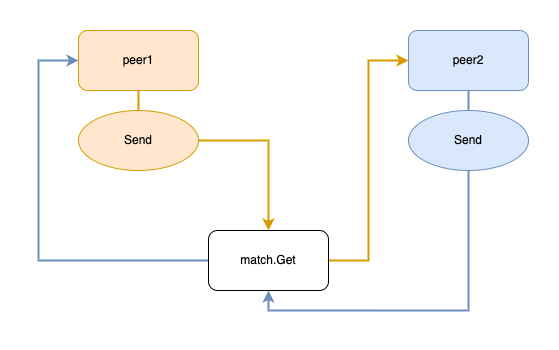

The diagram above was exported from draw.io. Its source (the exported page's mxGraphModel, read from the mxfile embedded in the PNG):
<mxGraphModel dx="920" dy="701" grid="1" gridSize="10" guides="1" tooltips="1" connect="1" arrows="1" fold="1" page="1" pageScale="1" pageWidth="1169" pageHeight="1654" math="0" shadow="0">
  <root>
    <mxCell id="0" />
    <mxCell id="1" parent="0" />
    <mxCell id="F-VHcga258HBBqKRoQGC-55" style="edgeStyle=orthogonalEdgeStyle;rounded=0;orthogonalLoop=1;jettySize=auto;html=1;entryX=0;entryY=0.5;entryDx=0;entryDy=0;startArrow=none;startFill=0;endArrow=classic;endFill=1;fillColor=#ffe6cc;strokeColor=#d79b00;strokeWidth=2;" edge="1" parent="1" source="F-VHcga258HBBqKRoQGC-53" target="F-VHcga258HBBqKRoQGC-50">
      <mxGeometry relative="1" as="geometry" />
    </mxCell>
    <mxCell id="F-VHcga258HBBqKRoQGC-57" style="edgeStyle=orthogonalEdgeStyle;rounded=0;orthogonalLoop=1;jettySize=auto;html=1;entryX=0;entryY=0.5;entryDx=0;entryDy=0;startArrow=none;startFill=0;endArrow=classic;endFill=1;fillColor=#dae8fc;strokeColor=#6c8ebf;strokeWidth=2;" edge="1" parent="1" source="F-VHcga258HBBqKRoQGC-53" target="F-VHcga258HBBqKRoQGC-40">
      <mxGeometry relative="1" as="geometry">
        <Array as="points">
          <mxPoint x="230" y="490" />
          <mxPoint x="230" y="290" />
        </Array>
      </mxGeometry>
    </mxCell>
    <mxCell id="F-VHcga258HBBqKRoQGC-53" value="match.Get" style="rounded=1;whiteSpace=wrap;html=1;" vertex="1" parent="1">
      <mxGeometry x="400" y="460" width="120" height="60" as="geometry" />
    </mxCell>
    <mxCell id="F-VHcga258HBBqKRoQGC-54" style="edgeStyle=orthogonalEdgeStyle;rounded=0;orthogonalLoop=1;jettySize=auto;html=1;entryX=0.5;entryY=0;entryDx=0;entryDy=0;endArrow=classic;endFill=1;startArrow=none;startFill=0;fillColor=#ffe6cc;strokeColor=#d79b00;strokeWidth=2;" edge="1" parent="1" source="F-VHcga258HBBqKRoQGC-42" target="F-VHcga258HBBqKRoQGC-53">
      <mxGeometry relative="1" as="geometry" />
    </mxCell>
    <mxCell id="F-VHcga258HBBqKRoQGC-56" style="edgeStyle=orthogonalEdgeStyle;rounded=0;orthogonalLoop=1;jettySize=auto;html=1;entryX=0.5;entryY=1;entryDx=0;entryDy=0;startArrow=none;startFill=0;endArrow=classic;endFill=1;fillColor=#dae8fc;strokeColor=#6c8ebf;strokeWidth=2;" edge="1" parent="1" source="F-VHcga258HBBqKRoQGC-51" target="F-VHcga258HBBqKRoQGC-53">
      <mxGeometry relative="1" as="geometry">
        <Array as="points">
          <mxPoint x="660" y="540" />
          <mxPoint x="460" y="540" />
        </Array>
      </mxGeometry>
    </mxCell>
    <mxCell id="F-VHcga258HBBqKRoQGC-40" value="peer1" style="rounded=1;whiteSpace=wrap;html=1;fillColor=#ffe6cc;strokeColor=#d79b00;" vertex="1" parent="1">
      <mxGeometry x="270" y="260" width="120" height="60" as="geometry" />
    </mxCell>
    <mxCell id="F-VHcga258HBBqKRoQGC-42" value="Send" style="ellipse;whiteSpace=wrap;html=1;fillColor=#ffe6cc;strokeColor=#d79b00;" vertex="1" parent="1">
      <mxGeometry x="270" y="340" width="120" height="60" as="geometry" />
    </mxCell>
    <mxCell id="F-VHcga258HBBqKRoQGC-43" style="edgeStyle=orthogonalEdgeStyle;rounded=0;orthogonalLoop=1;jettySize=auto;html=1;endArrow=none;endFill=0;fillColor=#ffe6cc;strokeColor=#d79b00;strokeWidth=2;" edge="1" parent="1" source="F-VHcga258HBBqKRoQGC-40" target="F-VHcga258HBBqKRoQGC-42">
      <mxGeometry relative="1" as="geometry" />
    </mxCell>
    <mxCell id="F-VHcga258HBBqKRoQGC-50" value="peer2" style="rounded=1;whiteSpace=wrap;html=1;fillColor=#dae8fc;strokeColor=#6c8ebf;" vertex="1" parent="1">
      <mxGeometry x="600" y="260" width="120" height="60" as="geometry" />
    </mxCell>
    <mxCell id="F-VHcga258HBBqKRoQGC-51" value="Send" style="ellipse;whiteSpace=wrap;html=1;fillColor=#dae8fc;strokeColor=#6c8ebf;" vertex="1" parent="1">
      <mxGeometry x="600" y="340" width="120" height="60" as="geometry" />
    </mxCell>
    <mxCell id="F-VHcga258HBBqKRoQGC-52" style="edgeStyle=orthogonalEdgeStyle;rounded=0;orthogonalLoop=1;jettySize=auto;html=1;endArrow=none;endFill=0;fillColor=#dae8fc;strokeColor=#6c8ebf;strokeWidth=2;" edge="1" parent="1" source="F-VHcga258HBBqKRoQGC-50" target="F-VHcga258HBBqKRoQGC-51">
      <mxGeometry relative="1" as="geometry" />
    </mxCell>
  </root>
</mxGraphModel>